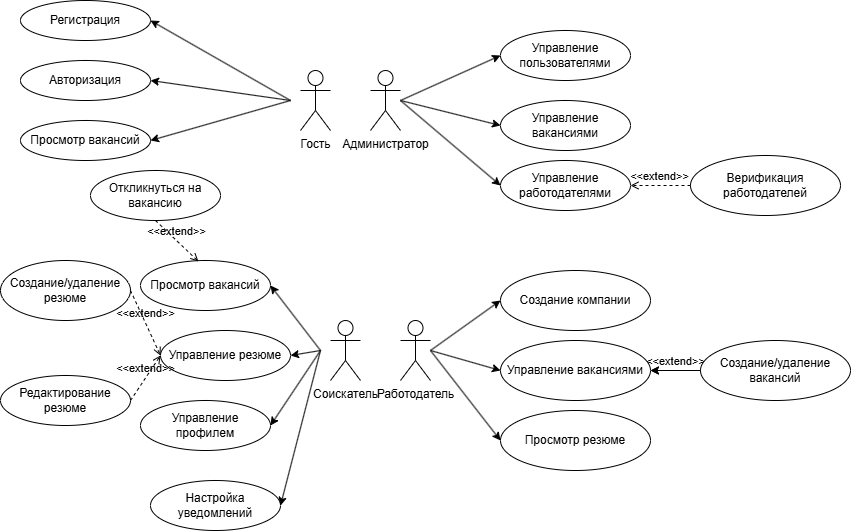

The diagram above was exported from draw.io. Its source (the exported page's mxGraphModel, read from the mxfile embedded in the PNG):
<mxGraphModel dx="1064" dy="736" grid="1" gridSize="10" guides="1" tooltips="1" connect="1" arrows="1" fold="1" page="1" pageScale="1" pageWidth="850" pageHeight="1100" math="0" shadow="0">
  <root>
    <mxCell id="0" />
    <mxCell id="1" parent="0" />
    <mxCell id="Olbofyi3Py1XjEG1FyNZ-1" value="Соискатель" style="shape=umlActor;verticalLabelPosition=bottom;verticalAlign=top;html=1;outlineConnect=0;" parent="1" vertex="1">
      <mxGeometry x="330" y="370" width="30" height="60" as="geometry" />
    </mxCell>
    <mxCell id="Olbofyi3Py1XjEG1FyNZ-4" value="Работодатель" style="shape=umlActor;verticalLabelPosition=bottom;verticalAlign=top;html=1;outlineConnect=0;" parent="1" vertex="1">
      <mxGeometry x="400" y="370" width="30" height="60" as="geometry" />
    </mxCell>
    <mxCell id="Olbofyi3Py1XjEG1FyNZ-5" value="Администратор" style="shape=umlActor;verticalLabelPosition=bottom;verticalAlign=top;html=1;outlineConnect=0;" parent="1" vertex="1">
      <mxGeometry x="370" y="120" width="30" height="60" as="geometry" />
    </mxCell>
    <mxCell id="Olbofyi3Py1XjEG1FyNZ-7" value="Регистрация" style="ellipse;whiteSpace=wrap;html=1;" parent="1" vertex="1">
      <mxGeometry x="20" y="50" width="130" height="40" as="geometry" />
    </mxCell>
    <mxCell id="Olbofyi3Py1XjEG1FyNZ-8" value="Гость" style="shape=umlActor;verticalLabelPosition=bottom;verticalAlign=top;html=1;outlineConnect=0;" parent="1" vertex="1">
      <mxGeometry x="300" y="120" width="30" height="60" as="geometry" />
    </mxCell>
    <mxCell id="Olbofyi3Py1XjEG1FyNZ-10" value="Авторизация" style="ellipse;whiteSpace=wrap;html=1;" parent="1" vertex="1">
      <mxGeometry x="20" y="110" width="130" height="40" as="geometry" />
    </mxCell>
    <mxCell id="Olbofyi3Py1XjEG1FyNZ-11" value="Просмотр вакансий" style="ellipse;whiteSpace=wrap;html=1;" parent="1" vertex="1">
      <mxGeometry x="20" y="170" width="130" height="40" as="geometry" />
    </mxCell>
    <mxCell id="Olbofyi3Py1XjEG1FyNZ-12" value="Просмотр вакансий" style="ellipse;whiteSpace=wrap;html=1;" parent="1" vertex="1">
      <mxGeometry x="140" y="310" width="130" height="50" as="geometry" />
    </mxCell>
    <mxCell id="Olbofyi3Py1XjEG1FyNZ-13" value="Управление резюме" style="ellipse;whiteSpace=wrap;html=1;" parent="1" vertex="1">
      <mxGeometry x="160" y="380" width="130" height="50" as="geometry" />
    </mxCell>
    <mxCell id="Olbofyi3Py1XjEG1FyNZ-14" value="Настройка уведомлений" style="ellipse;whiteSpace=wrap;html=1;" parent="1" vertex="1">
      <mxGeometry x="150" y="530" width="130" height="50" as="geometry" />
    </mxCell>
    <mxCell id="Olbofyi3Py1XjEG1FyNZ-16" value="Управление пользователями" style="ellipse;whiteSpace=wrap;html=1;" parent="1" vertex="1">
      <mxGeometry x="500" y="80" width="130" height="50" as="geometry" />
    </mxCell>
    <mxCell id="Olbofyi3Py1XjEG1FyNZ-17" value="Управление вакансиями" style="ellipse;whiteSpace=wrap;html=1;" parent="1" vertex="1">
      <mxGeometry x="500" y="150" width="130" height="50" as="geometry" />
    </mxCell>
    <mxCell id="Olbofyi3Py1XjEG1FyNZ-21" value="" style="endArrow=classic;html=1;rounded=0;entryX=0;entryY=0.5;entryDx=0;entryDy=0;startFill=0;endFill=1;" parent="1" target="Olbofyi3Py1XjEG1FyNZ-16" edge="1">
      <mxGeometry width="50" height="50" relative="1" as="geometry">
        <mxPoint x="400" y="150" as="sourcePoint" />
        <mxPoint x="280" y="219" as="targetPoint" />
      </mxGeometry>
    </mxCell>
    <mxCell id="Olbofyi3Py1XjEG1FyNZ-22" value="" style="endArrow=classic;html=1;rounded=0;entryX=0;entryY=0.5;entryDx=0;entryDy=0;startFill=0;endFill=1;" parent="1" target="Olbofyi3Py1XjEG1FyNZ-17" edge="1">
      <mxGeometry width="50" height="50" relative="1" as="geometry">
        <mxPoint x="400" y="150" as="sourcePoint" />
        <mxPoint x="510" y="155" as="targetPoint" />
      </mxGeometry>
    </mxCell>
    <mxCell id="Olbofyi3Py1XjEG1FyNZ-25" value="Создание/удаление резюме" style="ellipse;whiteSpace=wrap;html=1;" parent="1" vertex="1">
      <mxGeometry y="310" width="130" height="60" as="geometry" />
    </mxCell>
    <mxCell id="Olbofyi3Py1XjEG1FyNZ-26" value="&amp;lt;&amp;lt;extend&amp;gt;&amp;gt;" style="html=1;verticalAlign=bottom;labelBackgroundColor=none;endArrow=open;endFill=0;dashed=1;rounded=0;entryX=0;entryY=0.5;entryDx=0;entryDy=0;exitX=1;exitY=0.5;exitDx=0;exitDy=0;" parent="1" source="Olbofyi3Py1XjEG1FyNZ-25" target="Olbofyi3Py1XjEG1FyNZ-13" edge="1">
      <mxGeometry width="160" relative="1" as="geometry">
        <mxPoint y="300" as="sourcePoint" />
        <mxPoint x="50" y="290" as="targetPoint" />
      </mxGeometry>
    </mxCell>
    <mxCell id="Olbofyi3Py1XjEG1FyNZ-28" value="Управление вакансиями" style="ellipse;whiteSpace=wrap;html=1;" parent="1" vertex="1">
      <mxGeometry x="500" y="390" width="150" height="60" as="geometry" />
    </mxCell>
    <mxCell id="Olbofyi3Py1XjEG1FyNZ-29" value="Создание компании" style="ellipse;whiteSpace=wrap;html=1;" parent="1" vertex="1">
      <mxGeometry x="500" y="320" width="150" height="60" as="geometry" />
    </mxCell>
    <mxCell id="Olbofyi3Py1XjEG1FyNZ-37" value="Управление работодателями" style="ellipse;whiteSpace=wrap;html=1;" parent="1" vertex="1">
      <mxGeometry x="500" y="210" width="130" height="50" as="geometry" />
    </mxCell>
    <mxCell id="Olbofyi3Py1XjEG1FyNZ-38" value="" style="endArrow=classic;html=1;rounded=0;entryX=0;entryY=0.5;entryDx=0;entryDy=0;startFill=0;endFill=1;" parent="1" target="Olbofyi3Py1XjEG1FyNZ-37" edge="1">
      <mxGeometry width="50" height="50" relative="1" as="geometry">
        <mxPoint x="400" y="150" as="sourcePoint" />
        <mxPoint x="510" y="296" as="targetPoint" />
      </mxGeometry>
    </mxCell>
    <mxCell id="M7NywdlDFWJbdOSFDdIy-2" value="Откликнуться на вакансию" style="ellipse;whiteSpace=wrap;html=1;" vertex="1" parent="1">
      <mxGeometry x="90" y="220" width="130" height="50" as="geometry" />
    </mxCell>
    <mxCell id="M7NywdlDFWJbdOSFDdIy-3" value="&amp;lt;&amp;lt;extend&amp;gt;&amp;gt;" style="html=1;verticalAlign=bottom;labelBackgroundColor=none;endArrow=open;endFill=0;dashed=1;rounded=0;entryX=0.446;entryY=0.02;entryDx=0;entryDy=0;entryPerimeter=0;exitX=0.5;exitY=1;exitDx=0;exitDy=0;" edge="1" parent="1" source="M7NywdlDFWJbdOSFDdIy-2" target="Olbofyi3Py1XjEG1FyNZ-12">
      <mxGeometry width="160" relative="1" as="geometry">
        <mxPoint x="240" y="250" as="sourcePoint" />
        <mxPoint x="460" y="250" as="targetPoint" />
      </mxGeometry>
    </mxCell>
    <mxCell id="M7NywdlDFWJbdOSFDdIy-6" value="Редактирование резюме" style="ellipse;whiteSpace=wrap;html=1;" vertex="1" parent="1">
      <mxGeometry y="425" width="130" height="50" as="geometry" />
    </mxCell>
    <mxCell id="M7NywdlDFWJbdOSFDdIy-7" value="&amp;lt;&amp;lt;extend&amp;gt;&amp;gt;" style="html=1;verticalAlign=bottom;labelBackgroundColor=none;endArrow=open;endFill=0;dashed=1;rounded=0;entryX=0;entryY=0.5;entryDx=0;entryDy=0;exitX=1;exitY=0.5;exitDx=0;exitDy=0;" edge="1" parent="1" source="M7NywdlDFWJbdOSFDdIy-6" target="Olbofyi3Py1XjEG1FyNZ-13">
      <mxGeometry width="160" relative="1" as="geometry">
        <mxPoint x="20" y="345" as="sourcePoint" />
        <mxPoint x="100" y="405" as="targetPoint" />
      </mxGeometry>
    </mxCell>
    <mxCell id="M7NywdlDFWJbdOSFDdIy-8" value="Управление профилем" style="ellipse;whiteSpace=wrap;html=1;" vertex="1" parent="1">
      <mxGeometry x="140" y="450" width="130" height="50" as="geometry" />
    </mxCell>
    <mxCell id="M7NywdlDFWJbdOSFDdIy-10" value="" style="endArrow=classic;html=1;rounded=0;entryX=1;entryY=0.5;entryDx=0;entryDy=0;" edge="1" parent="1" target="Olbofyi3Py1XjEG1FyNZ-7">
      <mxGeometry width="50" height="50" relative="1" as="geometry">
        <mxPoint x="290" y="150" as="sourcePoint" />
        <mxPoint x="-130" y="160" as="targetPoint" />
      </mxGeometry>
    </mxCell>
    <mxCell id="M7NywdlDFWJbdOSFDdIy-11" value="" style="endArrow=classic;html=1;rounded=0;entryX=1;entryY=0.5;entryDx=0;entryDy=0;" edge="1" parent="1" target="Olbofyi3Py1XjEG1FyNZ-10">
      <mxGeometry width="50" height="50" relative="1" as="geometry">
        <mxPoint x="290" y="150" as="sourcePoint" />
        <mxPoint x="160" y="80" as="targetPoint" />
      </mxGeometry>
    </mxCell>
    <mxCell id="M7NywdlDFWJbdOSFDdIy-14" value="" style="endArrow=classic;html=1;rounded=0;entryX=1;entryY=0.5;entryDx=0;entryDy=0;" edge="1" parent="1" target="Olbofyi3Py1XjEG1FyNZ-11">
      <mxGeometry width="50" height="50" relative="1" as="geometry">
        <mxPoint x="290" y="150" as="sourcePoint" />
        <mxPoint x="160" y="140" as="targetPoint" />
      </mxGeometry>
    </mxCell>
    <mxCell id="M7NywdlDFWJbdOSFDdIy-15" value="" style="endArrow=classic;html=1;rounded=0;entryX=1;entryY=0.5;entryDx=0;entryDy=0;" edge="1" parent="1" target="Olbofyi3Py1XjEG1FyNZ-12">
      <mxGeometry width="50" height="50" relative="1" as="geometry">
        <mxPoint x="320" y="400" as="sourcePoint" />
        <mxPoint x="310" y="245" as="targetPoint" />
      </mxGeometry>
    </mxCell>
    <mxCell id="M7NywdlDFWJbdOSFDdIy-16" value="" style="endArrow=classic;html=1;rounded=0;entryX=1;entryY=0.5;entryDx=0;entryDy=0;" edge="1" parent="1" target="Olbofyi3Py1XjEG1FyNZ-13">
      <mxGeometry width="50" height="50" relative="1" as="geometry">
        <mxPoint x="320" y="400" as="sourcePoint" />
        <mxPoint x="230" y="340" as="targetPoint" />
      </mxGeometry>
    </mxCell>
    <mxCell id="M7NywdlDFWJbdOSFDdIy-17" value="" style="endArrow=classic;html=1;rounded=0;entryX=1;entryY=0.5;entryDx=0;entryDy=0;" edge="1" parent="1" target="M7NywdlDFWJbdOSFDdIy-8">
      <mxGeometry width="50" height="50" relative="1" as="geometry">
        <mxPoint x="320" y="400" as="sourcePoint" />
        <mxPoint x="230" y="405" as="targetPoint" />
      </mxGeometry>
    </mxCell>
    <mxCell id="M7NywdlDFWJbdOSFDdIy-18" value="" style="endArrow=classic;html=1;rounded=0;entryX=1;entryY=0.5;entryDx=0;entryDy=0;" edge="1" parent="1" target="Olbofyi3Py1XjEG1FyNZ-14">
      <mxGeometry width="50" height="50" relative="1" as="geometry">
        <mxPoint x="320" y="400" as="sourcePoint" />
        <mxPoint x="230" y="465" as="targetPoint" />
      </mxGeometry>
    </mxCell>
    <mxCell id="M7NywdlDFWJbdOSFDdIy-19" value="" style="endArrow=classic;html=1;rounded=0;entryX=0;entryY=0.5;entryDx=0;entryDy=0;" edge="1" parent="1" target="Olbofyi3Py1XjEG1FyNZ-29">
      <mxGeometry width="50" height="50" relative="1" as="geometry">
        <mxPoint x="430" y="400" as="sourcePoint" />
        <mxPoint x="370" y="230" as="targetPoint" />
      </mxGeometry>
    </mxCell>
    <mxCell id="M7NywdlDFWJbdOSFDdIy-20" value="" style="endArrow=classic;html=1;rounded=0;entryX=0;entryY=0.5;entryDx=0;entryDy=0;" edge="1" parent="1" target="Olbofyi3Py1XjEG1FyNZ-28">
      <mxGeometry width="50" height="50" relative="1" as="geometry">
        <mxPoint x="430" y="400" as="sourcePoint" />
        <mxPoint x="520" y="355" as="targetPoint" />
      </mxGeometry>
    </mxCell>
    <mxCell id="M7NywdlDFWJbdOSFDdIy-28" value="" style="edgeStyle=orthogonalEdgeStyle;rounded=0;orthogonalLoop=1;jettySize=auto;html=1;" edge="1" parent="1" source="M7NywdlDFWJbdOSFDdIy-22" target="Olbofyi3Py1XjEG1FyNZ-28">
      <mxGeometry relative="1" as="geometry" />
    </mxCell>
    <mxCell id="M7NywdlDFWJbdOSFDdIy-22" value="Создание/удаление вакансий" style="ellipse;whiteSpace=wrap;html=1;" vertex="1" parent="1">
      <mxGeometry x="700" y="390" width="150" height="60" as="geometry" />
    </mxCell>
    <mxCell id="M7NywdlDFWJbdOSFDdIy-23" value="&amp;lt;&amp;lt;extend&amp;gt;&amp;gt;" style="html=1;verticalAlign=bottom;labelBackgroundColor=none;endArrow=open;endFill=0;dashed=1;rounded=0;exitX=0;exitY=0.5;exitDx=0;exitDy=0;entryX=1;entryY=0.5;entryDx=0;entryDy=0;" edge="1" parent="1" source="M7NywdlDFWJbdOSFDdIy-22" target="Olbofyi3Py1XjEG1FyNZ-28">
      <mxGeometry width="160" relative="1" as="geometry">
        <mxPoint x="590" y="490" as="sourcePoint" />
        <mxPoint x="430" y="490" as="targetPoint" />
      </mxGeometry>
    </mxCell>
    <mxCell id="M7NywdlDFWJbdOSFDdIy-25" value="Просмотр резюме" style="ellipse;whiteSpace=wrap;html=1;" vertex="1" parent="1">
      <mxGeometry x="500" y="460" width="150" height="60" as="geometry" />
    </mxCell>
    <mxCell id="M7NywdlDFWJbdOSFDdIy-26" value="" style="endArrow=classic;html=1;rounded=0;entryX=0;entryY=0.5;entryDx=0;entryDy=0;" edge="1" parent="1" target="M7NywdlDFWJbdOSFDdIy-25">
      <mxGeometry width="50" height="50" relative="1" as="geometry">
        <mxPoint x="430" y="400" as="sourcePoint" />
        <mxPoint x="510" y="430" as="targetPoint" />
      </mxGeometry>
    </mxCell>
    <mxCell id="M7NywdlDFWJbdOSFDdIy-27" value="Верификация работодателей" style="ellipse;whiteSpace=wrap;html=1;" vertex="1" parent="1">
      <mxGeometry x="690" y="205" width="150" height="60" as="geometry" />
    </mxCell>
    <mxCell id="M7NywdlDFWJbdOSFDdIy-29" value="&amp;lt;&amp;lt;extend&amp;gt;&amp;gt;" style="html=1;verticalAlign=bottom;labelBackgroundColor=none;endArrow=open;endFill=0;dashed=1;rounded=0;exitX=0;exitY=0.5;exitDx=0;exitDy=0;entryX=1;entryY=0.5;entryDx=0;entryDy=0;" edge="1" parent="1" source="M7NywdlDFWJbdOSFDdIy-27" target="Olbofyi3Py1XjEG1FyNZ-37">
      <mxGeometry width="160" relative="1" as="geometry">
        <mxPoint x="710" y="430" as="sourcePoint" />
        <mxPoint x="660" y="430" as="targetPoint" />
      </mxGeometry>
    </mxCell>
  </root>
</mxGraphModel>